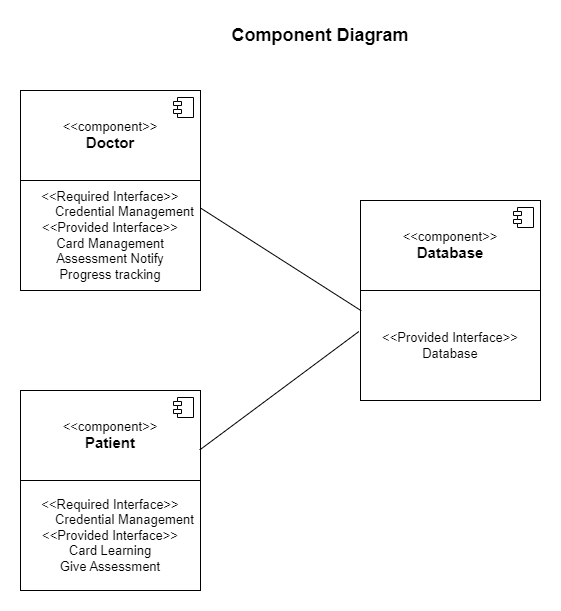

The diagram above was exported from draw.io. Its source (the exported page's mxGraphModel, read from the mxfile embedded in the PNG):
<mxGraphModel dx="1036" dy="598" grid="1" gridSize="10" guides="1" tooltips="1" connect="1" arrows="1" fold="1" page="1" pageScale="1" pageWidth="827" pageHeight="1169" math="0" shadow="0">
  <root>
    <mxCell id="0" />
    <mxCell id="1" parent="0" />
    <mxCell id="LgmqL4isYbM3pW_Qu-L3-1" value="&amp;lt;&amp;lt;component&amp;gt;&amp;gt;&lt;br style=&quot;font-size: 13px;&quot;&gt;&lt;font size=&quot;1&quot; style=&quot;&quot;&gt;&lt;b style=&quot;font-size: 15px;&quot;&gt;Patient&lt;/b&gt;&lt;/font&gt;" style="html=1;dropTarget=0;whiteSpace=wrap;fontSize=13;" vertex="1" parent="1">
      <mxGeometry x="140" y="380" width="180" height="90" as="geometry" />
    </mxCell>
    <mxCell id="LgmqL4isYbM3pW_Qu-L3-2" value="" style="shape=module;jettyWidth=8;jettyHeight=4;fontSize=13;" vertex="1" parent="LgmqL4isYbM3pW_Qu-L3-1">
      <mxGeometry x="1" width="20" height="20" relative="1" as="geometry">
        <mxPoint x="-27" y="7" as="offset" />
      </mxGeometry>
    </mxCell>
    <mxCell id="LgmqL4isYbM3pW_Qu-L3-3" value="&amp;lt;&amp;lt;component&amp;gt;&amp;gt;&lt;br style=&quot;font-size: 13px;&quot;&gt;&lt;font size=&quot;1&quot; style=&quot;&quot;&gt;&lt;b style=&quot;font-size: 15px;&quot;&gt;Database&lt;/b&gt;&lt;/font&gt;" style="html=1;dropTarget=0;whiteSpace=wrap;fontSize=13;" vertex="1" parent="1">
      <mxGeometry x="480" y="190" width="180" height="90" as="geometry" />
    </mxCell>
    <mxCell id="LgmqL4isYbM3pW_Qu-L3-4" value="" style="shape=module;jettyWidth=8;jettyHeight=4;fontSize=13;" vertex="1" parent="LgmqL4isYbM3pW_Qu-L3-3">
      <mxGeometry x="1" width="20" height="20" relative="1" as="geometry">
        <mxPoint x="-27" y="7" as="offset" />
      </mxGeometry>
    </mxCell>
    <mxCell id="LgmqL4isYbM3pW_Qu-L3-5" value="&amp;lt;&amp;lt;component&amp;gt;&amp;gt;&lt;br style=&quot;font-size: 13px;&quot;&gt;&lt;b style=&quot;&quot;&gt;&lt;font style=&quot;font-size: 15px;&quot;&gt;Doctor&lt;/font&gt;&lt;/b&gt;" style="html=1;dropTarget=0;whiteSpace=wrap;fontSize=13;" vertex="1" parent="1">
      <mxGeometry x="140" y="80" width="180" height="90" as="geometry" />
    </mxCell>
    <mxCell id="LgmqL4isYbM3pW_Qu-L3-6" value="" style="shape=module;jettyWidth=8;jettyHeight=4;fontSize=13;" vertex="1" parent="LgmqL4isYbM3pW_Qu-L3-5">
      <mxGeometry x="1" width="20" height="20" relative="1" as="geometry">
        <mxPoint x="-27" y="7" as="offset" />
      </mxGeometry>
    </mxCell>
    <mxCell id="LgmqL4isYbM3pW_Qu-L3-7" value="&amp;lt;&amp;lt;Required Interface&amp;gt;&amp;gt;&lt;br style=&quot;font-size: 13px;&quot;&gt;&lt;span style=&quot;white-space: pre; font-size: 13px;&quot;&gt;&#09;&lt;/span&gt;Credential Management&lt;br style=&quot;font-size: 13px;&quot;&gt;&amp;lt;&amp;lt;Provided Interface&amp;gt;&amp;gt;&lt;br style=&quot;font-size: 13px;&quot;&gt;Card Management&lt;br style=&quot;font-size: 13px;&quot;&gt;Assessment Notify&lt;br style=&quot;font-size: 13px;&quot;&gt;Progress tracking" style="text;html=1;strokeColor=default;fillColor=none;align=center;verticalAlign=middle;whiteSpace=wrap;rounded=0;fontSize=13;" vertex="1" parent="1">
      <mxGeometry x="140" y="170" width="180" height="110" as="geometry" />
    </mxCell>
    <mxCell id="LgmqL4isYbM3pW_Qu-L3-8" value="&amp;lt;&amp;lt;Provided Interface&amp;gt;&amp;gt;&lt;br style=&quot;font-size: 13px;&quot;&gt;Database" style="text;html=1;strokeColor=default;fillColor=none;align=center;verticalAlign=middle;whiteSpace=wrap;rounded=0;fontSize=13;" vertex="1" parent="1">
      <mxGeometry x="480" y="280" width="180" height="110" as="geometry" />
    </mxCell>
    <mxCell id="LgmqL4isYbM3pW_Qu-L3-9" value="&amp;lt;&amp;lt;Required Interface&amp;gt;&amp;gt;&lt;br style=&quot;font-size: 13px;&quot;&gt;&lt;span style=&quot;white-space: pre; font-size: 13px;&quot;&gt;&#09;&lt;/span&gt;Credential Management&lt;br style=&quot;font-size: 13px;&quot;&gt;&amp;lt;&amp;lt;Provided Interface&amp;gt;&amp;gt;&lt;br style=&quot;font-size: 13px;&quot;&gt;Card Learning&lt;br style=&quot;font-size: 13px;&quot;&gt;Give Assessment" style="text;html=1;strokeColor=default;fillColor=none;align=center;verticalAlign=middle;whiteSpace=wrap;rounded=0;fontSize=13;" vertex="1" parent="1">
      <mxGeometry x="140" y="470" width="180" height="110" as="geometry" />
    </mxCell>
    <mxCell id="LgmqL4isYbM3pW_Qu-L3-10" value="" style="endArrow=none;html=1;rounded=0;entryX=-0.009;entryY=0.373;entryDx=0;entryDy=0;entryPerimeter=0;exitX=0.996;exitY=0.66;exitDx=0;exitDy=0;exitPerimeter=0;" edge="1" parent="1" source="LgmqL4isYbM3pW_Qu-L3-1" target="LgmqL4isYbM3pW_Qu-L3-8">
      <mxGeometry width="50" height="50" relative="1" as="geometry">
        <mxPoint x="380" y="330" as="sourcePoint" />
        <mxPoint x="430" y="280" as="targetPoint" />
      </mxGeometry>
    </mxCell>
    <mxCell id="LgmqL4isYbM3pW_Qu-L3-11" value="" style="endArrow=none;html=1;rounded=0;exitX=1;exitY=0.25;exitDx=0;exitDy=0;entryX=0.004;entryY=0.184;entryDx=0;entryDy=0;entryPerimeter=0;" edge="1" parent="1" source="LgmqL4isYbM3pW_Qu-L3-7" target="LgmqL4isYbM3pW_Qu-L3-8">
      <mxGeometry width="50" height="50" relative="1" as="geometry">
        <mxPoint x="380" y="330" as="sourcePoint" />
        <mxPoint x="430" y="280" as="targetPoint" />
      </mxGeometry>
    </mxCell>
    <mxCell id="LgmqL4isYbM3pW_Qu-L3-13" value="Component Diagram" style="text;html=1;strokeColor=none;fillColor=none;align=center;verticalAlign=middle;whiteSpace=wrap;rounded=0;fontSize=18;fontStyle=1" vertex="1" parent="1">
      <mxGeometry x="350" y="10" width="180" height="30" as="geometry" />
    </mxCell>
  </root>
</mxGraphModel>